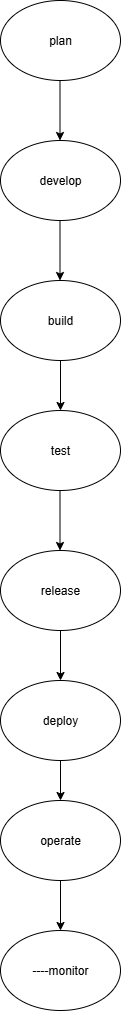

The diagram above was exported from draw.io. Its source (the exported page's mxGraphModel, read from the mxfile embedded in the PNG):
<mxGraphModel dx="2316" dy="2233" grid="1" gridSize="10" guides="1" tooltips="1" connect="1" arrows="1" fold="1" page="1" pageScale="1" pageWidth="850" pageHeight="1100" math="0" shadow="0">
  <root>
    <mxCell id="0" />
    <mxCell id="1" parent="0" />
    <mxCell id="hf8OORpjYOsPINLrxsYr-5" value="plan" style="ellipse;whiteSpace=wrap;html=1;" vertex="1" parent="1">
      <mxGeometry x="300" y="-1070" width="120" height="80" as="geometry" />
    </mxCell>
    <mxCell id="hf8OORpjYOsPINLrxsYr-6" value="" style="endArrow=classic;html=1;rounded=0;" edge="1" parent="1">
      <mxGeometry width="50" height="50" relative="1" as="geometry">
        <mxPoint x="359.5" y="-990" as="sourcePoint" />
        <mxPoint x="359.5" y="-930" as="targetPoint" />
      </mxGeometry>
    </mxCell>
    <mxCell id="hf8OORpjYOsPINLrxsYr-7" value="develop" style="ellipse;whiteSpace=wrap;html=1;" vertex="1" parent="1">
      <mxGeometry x="300" y="-930" width="120" height="80" as="geometry" />
    </mxCell>
    <mxCell id="hf8OORpjYOsPINLrxsYr-8" value="" style="endArrow=classic;html=1;rounded=0;" edge="1" parent="1">
      <mxGeometry width="50" height="50" relative="1" as="geometry">
        <mxPoint x="359.5" y="-850" as="sourcePoint" />
        <mxPoint x="359.5" y="-790" as="targetPoint" />
      </mxGeometry>
    </mxCell>
    <mxCell id="hf8OORpjYOsPINLrxsYr-9" value="build" style="ellipse;whiteSpace=wrap;html=1;" vertex="1" parent="1">
      <mxGeometry x="300" y="-790" width="120" height="80" as="geometry" />
    </mxCell>
    <mxCell id="hf8OORpjYOsPINLrxsYr-17" value="" style="endArrow=classic;html=1;rounded=0;exitX=0.5;exitY=1;exitDx=0;exitDy=0;" edge="1" parent="1" source="hf8OORpjYOsPINLrxsYr-9">
      <mxGeometry width="50" height="50" relative="1" as="geometry">
        <mxPoint x="380" y="-660" as="sourcePoint" />
        <mxPoint x="360" y="-660" as="targetPoint" />
      </mxGeometry>
    </mxCell>
    <mxCell id="hf8OORpjYOsPINLrxsYr-18" value="test" style="ellipse;whiteSpace=wrap;html=1;" vertex="1" parent="1">
      <mxGeometry x="300" y="-660" width="120" height="80" as="geometry" />
    </mxCell>
    <mxCell id="hf8OORpjYOsPINLrxsYr-19" value="" style="endArrow=classic;html=1;rounded=0;" edge="1" parent="1">
      <mxGeometry width="50" height="50" relative="1" as="geometry">
        <mxPoint x="359.5" y="-580" as="sourcePoint" />
        <mxPoint x="359.5" y="-520" as="targetPoint" />
      </mxGeometry>
    </mxCell>
    <mxCell id="hf8OORpjYOsPINLrxsYr-20" value="release" style="ellipse;whiteSpace=wrap;html=1;" vertex="1" parent="1">
      <mxGeometry x="300" y="-520" width="120" height="80" as="geometry" />
    </mxCell>
    <mxCell id="hf8OORpjYOsPINLrxsYr-21" value="" style="endArrow=classic;html=1;rounded=0;exitX=0.5;exitY=1;exitDx=0;exitDy=0;" edge="1" parent="1" source="hf8OORpjYOsPINLrxsYr-20">
      <mxGeometry width="50" height="50" relative="1" as="geometry">
        <mxPoint x="390" y="-440" as="sourcePoint" />
        <mxPoint x="360" y="-390" as="targetPoint" />
      </mxGeometry>
    </mxCell>
    <mxCell id="hf8OORpjYOsPINLrxsYr-22" value="deploy" style="ellipse;whiteSpace=wrap;html=1;" vertex="1" parent="1">
      <mxGeometry x="300" y="-390" width="120" height="80" as="geometry" />
    </mxCell>
    <mxCell id="hf8OORpjYOsPINLrxsYr-23" value="" style="endArrow=classic;html=1;rounded=0;" edge="1" parent="1">
      <mxGeometry width="50" height="50" relative="1" as="geometry">
        <mxPoint x="360" y="-310" as="sourcePoint" />
        <mxPoint x="360" y="-270" as="targetPoint" />
      </mxGeometry>
    </mxCell>
    <mxCell id="hf8OORpjYOsPINLrxsYr-24" value="operate" style="ellipse;whiteSpace=wrap;html=1;" vertex="1" parent="1">
      <mxGeometry x="300" y="-270" width="120" height="80" as="geometry" />
    </mxCell>
    <mxCell id="hf8OORpjYOsPINLrxsYr-25" value="" style="endArrow=classic;html=1;rounded=0;" edge="1" parent="1">
      <mxGeometry width="50" height="50" relative="1" as="geometry">
        <mxPoint x="360" y="-190" as="sourcePoint" />
        <mxPoint x="360" y="-140" as="targetPoint" />
      </mxGeometry>
    </mxCell>
    <mxCell id="hf8OORpjYOsPINLrxsYr-26" value="----monitor" style="ellipse;whiteSpace=wrap;html=1;" vertex="1" parent="1">
      <mxGeometry x="300" y="-140" width="120" height="80" as="geometry" />
    </mxCell>
  </root>
</mxGraphModel>